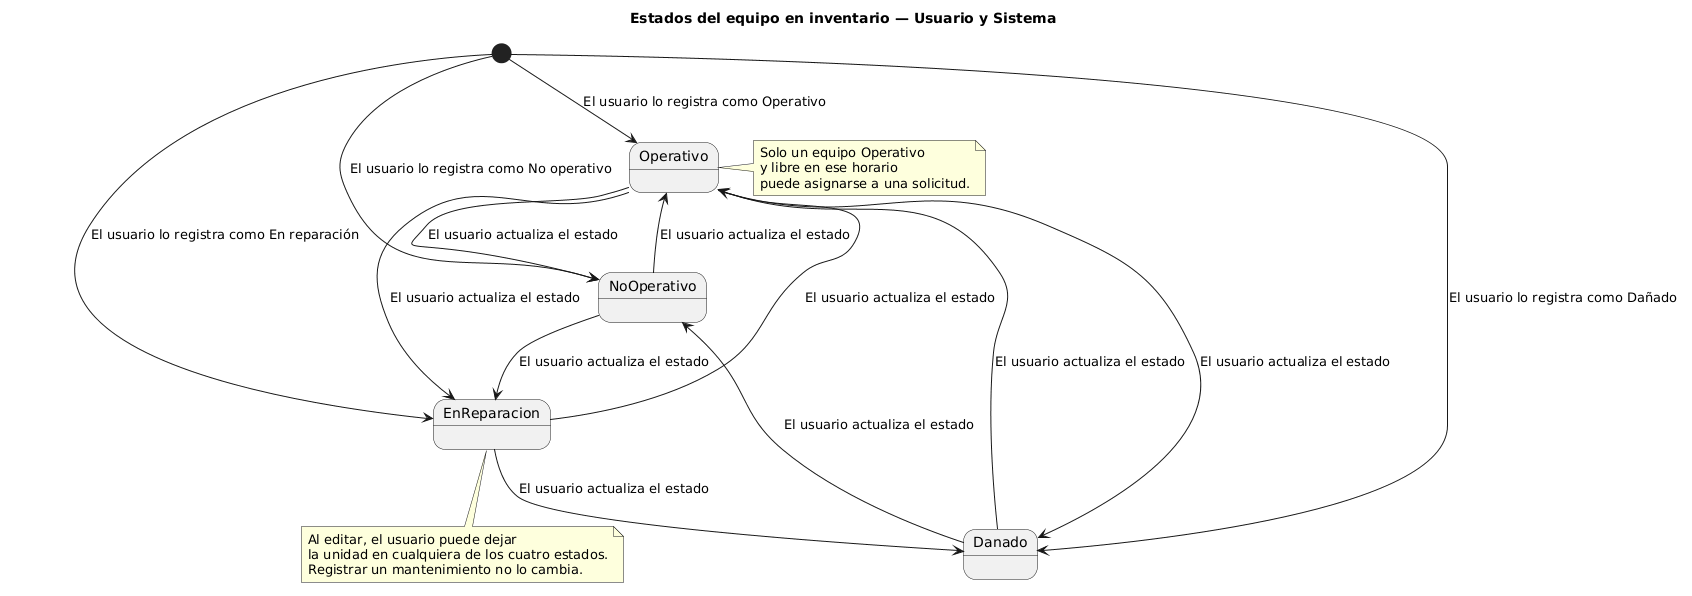

The diagram above was rendered by PlantUML. Its source (embedded in the PNG):
@startuml
title Estados del equipo en inventario — Usuario y Sistema

[*] --> Operativo : El usuario lo registra como Operativo
[*] --> NoOperativo : El usuario lo registra como No operativo
[*] --> EnReparacion : El usuario lo registra como En reparación
[*] --> Danado : El usuario lo registra como Dañado

Operativo --> EnReparacion : El usuario actualiza el estado
Operativo --> NoOperativo : El usuario actualiza el estado
Operativo --> Danado : El usuario actualiza el estado
EnReparacion --> Operativo : El usuario actualiza el estado
NoOperativo --> Operativo : El usuario actualiza el estado
Danado --> Operativo : El usuario actualiza el estado
EnReparacion --> Danado : El usuario actualiza el estado
NoOperativo --> EnReparacion : El usuario actualiza el estado
Danado --> NoOperativo : El usuario actualiza el estado

note right of Operativo
  Solo un equipo Operativo
  y libre en ese horario
  puede asignarse a una solicitud.
end note

note bottom of EnReparacion
  Al editar, el usuario puede dejar
  la unidad en cualquiera de los cuatro estados.
  Registrar un mantenimiento no lo cambia.
end note

@enduml